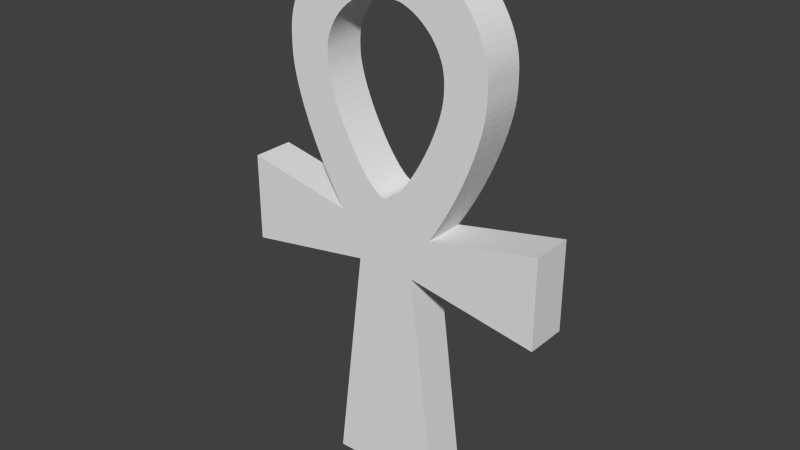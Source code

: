 # Source: ankh.blend  (saved by Blender 2.69.0; exported with 4.5.12 LTS)
import bpy
from mathutils import Matrix  # noqa: F401  (used for matrix-valued properties, if any)

bpy.ops.wm.read_factory_settings(use_empty=True)
scene = bpy.context.scene
scene.name = 'Scene'

# ---- collections
col_collection_1 = bpy.data.collections.new('Collection 1'); scene.collection.children.link(col_collection_1)

# ---- world
world_world = bpy.data.worlds.new('World'); scene.world = world_world
world_world.color = (0.05088, 0.05088, 0.05088)
world_world.use_sun_shadow = False
world_world.sun_shadow_jitter_overblur = 0.0
world_world.cycles.sampling_method = 'MANUAL'
world_world.cycles.sample_map_resolution = 256

# ---- meshes
me_ankhmesh = bpy.data.meshes.new('AnkhMesh')
me_ankhmesh.from_pydata([(-0.7071, 0.125, 0.626), (-0.7761, 0.125, 0.7711), (-0.8351, 0.125, 0.9092), (-0.8833, 0.125, 1.035), (-0.921, 0.125, 1.147), (-0.9491, 0.125, 1.243), (-0.9692, 0.125, 1.325), (-0.9829, 0.125, 1.394), (-0.9915, 0.125, 1.453), (-0.9965, 0.125, 1.504), (-0.999, 0.125, 1.548), (-0.9999, 0.125, 1.588), (-1.0, 0.125, 1.626), (-0.9999, 0.125, 1.664), (-0.999, 0.125, 1.703), (-0.9965, 0.125, 1.745), (-0.9915, 0.125, 1.79), (-0.9829, 0.125, 1.84), (-0.9692, 0.125, 1.896), (-0.9491, 0.125, 1.958), (-0.921, 0.125, 2.026), (-0.8833, 0.125, 2.1), (-0.8351, 0.125, 2.178), (-0.7761, 0.125, 2.257), (-0.7071, 0.125, 2.333), (-0.6309, 0.125, 2.402), (-0.5519, 0.125, 2.461), (-0.4741, 0.125, 2.509), (-0.4003, 0.125, 2.547), (-0.3322, 0.125, 2.575), (-0.2702, 0.125, 2.595), (-0.2144, 0.125, 2.609), (-0.1642, 0.125, 2.618), (-0.1187, 0.125, 2.623), (-0.07696, 0.125, 2.625), (-0.03779, 0.125, 2.626), (-0.9965, -0.125, 1.504), (-0.2804, 0.125, -0.2016), (-0.5538, 0.125, -2.352), (0.0, 0.125, 2.626), (-0.9915, -0.125, 1.453), (-0.9829, -0.125, 1.394), (-0.9692, -0.125, 1.325), (-0.9491, -0.125, 1.243), (0.5538, 0.125, -2.352), (-0.921, -0.125, 1.147), (0.0, 0.125, 2.17), (-0.8833, -0.125, 1.035), (0.0, 0.125, 0.4649), (0.3776, 0.125, 0.8867), (0.3303, 0.125, 0.8046), (0.2838, 0.125, 0.7304), (0.2396, 0.125, 0.6661), (0.1988, 0.125, 0.6121), (0.1617, 0.125, 0.5682), (0.1283, 0.125, 0.5335), (0.09828, 0.125, 0.507), (0.07106, 0.125, 0.4878), (0.04606, 0.125, 0.4748), (0.02262, 0.125, 0.4673), (0.1617, 0.125, 2.152), (0.1988, 0.125, 2.14), (0.2396, 0.125, 2.123), (0.2838, 0.125, 2.101), (0.3303, 0.125, 2.072), (0.3776, 0.125, 2.036), (0.4232, 0.125, 1.995), (0.4645, 0.125, 1.95), (0.4998, 0.125, 1.902), (0.5287, 0.125, 1.856), (0.5512, 0.125, 1.812), (0.568, 0.125, 1.771), (0.5801, 0.125, 1.734), (0.5882, 0.125, 1.7), (0.5934, 0.125, 1.67), (0.5964, 0.125, 1.643), (0.5979, 0.125, 1.618), (0.5984, 0.125, 1.595), (-0.8351, -0.125, 0.9092), (-0.7761, -0.125, 0.7711), (-1.516, 0.125, -0.4105), (-1.517, 0.125, 0.4301), (0.5985, 0.125, 1.572), (0.5984, 0.125, 1.549), (0.5979, 0.125, 1.525), (0.5964, 0.125, 1.499), (-0.4741, 0.125, 0.2198), (-0.5519, 0.125, 0.3437), (-0.6309, 0.125, 0.481), (-0.4232, 0.125, 0.9735), (-0.4645, 0.125, 1.06), (-0.4998, 0.125, 1.143), (-0.5287, 0.125, 1.218), (-0.5512, 0.125, 1.285), (-0.568, 0.125, 1.343), (-0.5801, 0.125, 1.392), (-0.5882, 0.125, 1.433), (-0.5934, 0.125, 1.469), (-0.5964, 0.125, 1.499), (-0.5979, 0.125, 1.525), (-0.5984, 0.125, 1.549), (-0.5985, 0.125, 1.572), (-0.5984, 0.125, 1.595), (-0.5979, 0.125, 1.618), (-0.5964, 0.125, 1.643), (-0.5934, 0.125, 1.67), (-0.5882, 0.125, 1.7), (-0.5801, 0.125, 1.734), (-0.568, 0.125, 1.771), (-0.5512, 0.125, 1.812), (-0.5287, 0.125, 1.856), (-0.4998, 0.125, 1.902), (-0.4645, 0.125, 1.95), (-0.4232, 0.125, 1.995), (-0.3776, 0.125, 2.036), (-0.3303, 0.125, 2.072), (-0.2838, 0.125, 2.101), (-0.2396, 0.125, 2.123), (-0.1988, 0.125, 2.14), (-0.1617, 0.125, 2.152), (0.7071, 0.125, 0.626), (0.921, 0.125, 1.147), (0.8833, 0.125, 1.035), (0.8351, 0.125, 0.9092), (0.7761, 0.125, 0.7711), (0.5934, 0.125, 1.469), (0.5882, 0.125, 1.433), (0.5801, 0.125, 1.392), (0.568, 0.125, 1.343), (0.5512, 0.125, 1.285), (0.5287, 0.125, 1.218), (0.4998, 0.125, 1.143), (0.4645, 0.125, 1.06), (0.4232, 0.125, 0.9735), (0.6309, 0.125, 0.481), (0.5519, 0.125, 0.3437), (0.4741, 0.125, 0.2198), (1.517, 0.125, 0.4301), (1.516, 0.125, -0.4105), (0.2804, 0.125, -0.2016), (-0.7071, -0.125, 0.626), (0.03779, 0.125, 2.626), (0.07696, 0.125, 2.625), (0.1187, 0.125, 2.623), (0.1642, 0.125, 2.618), (0.2144, 0.125, 2.609), (0.2702, 0.125, 2.595), (0.3322, 0.125, 2.575), (0.4003, 0.125, 2.547), (0.4741, 0.125, 2.509), (0.5519, 0.125, 2.461), (0.6309, 0.125, 2.402), (0.7071, 0.125, 2.333), (0.7761, 0.125, 2.257), (0.8351, 0.125, 2.178), (0.8833, 0.125, 2.1), (0.921, 0.125, 2.026), (0.9491, 0.125, 1.958), (0.9692, 0.125, 1.896), (0.9829, 0.125, 1.84), (0.9915, 0.125, 1.79), (0.9965, 0.125, 1.745), (0.999, 0.125, 1.703), (0.9999, 0.125, 1.664), (1.0, 0.125, 1.626), (0.9999, 0.125, 1.588), (0.999, 0.125, 1.548), (0.9965, 0.125, 1.504), (0.9915, 0.125, 1.453), (0.9829, 0.125, 1.394), (0.9692, 0.125, 1.325), (0.9491, 0.125, 1.243), (-0.02262, 0.125, 0.4673), (-0.04606, 0.125, 0.4748), (-0.07106, 0.125, 0.4878), (-0.09828, 0.125, 0.507), (-0.1283, 0.125, 0.5335), (-0.1617, 0.125, 0.5682), (-0.1988, 0.125, 0.6121), (-0.2396, 0.125, 0.6661), (-0.2838, 0.125, 0.7304), (-0.3303, 0.125, 0.8046), (-0.3776, 0.125, 0.8867), (-0.999, -0.125, 1.548), (-0.9999, -0.125, 1.588), (-1.0, -0.125, 1.626), (-0.9999, -0.125, 1.664), (-0.999, -0.125, 1.703), (-0.9965, -0.125, 1.745), (-0.9915, -0.125, 1.79), (-0.9829, -0.125, 1.84), (-0.9692, -0.125, 1.896), (-0.9491, -0.125, 1.958), (-0.921, -0.125, 2.026), (-0.8833, -0.125, 2.1), (-0.8351, -0.125, 2.178), (-0.7761, -0.125, 2.257), (-0.7071, -0.125, 2.333), (-0.6309, -0.125, 2.402), (-0.5519, -0.125, 2.461), (-0.4741, -0.125, 2.509), (-0.4003, -0.125, 2.547), (-0.3322, -0.125, 2.575), (-0.2702, -0.125, 2.595), (-0.2144, -0.125, 2.609), (-0.1642, -0.125, 2.618), (-0.1187, -0.125, 2.623), (-0.07696, -0.125, 2.625), (-0.03779, -0.125, 2.626), (-0.2804, -0.125, -0.2016), (-0.5538, -0.125, -2.352), (0.0, -0.125, 2.626), (0.5538, -0.125, -2.352), (0.0, -0.125, 2.17), (0.0, -0.125, 0.4649), (0.3776, -0.125, 0.8867), (0.3303, -0.125, 0.8046), (0.2838, -0.125, 0.7304), (0.2396, -0.125, 0.6661), (0.1988, -0.125, 0.6121), (0.1617, -0.125, 0.5682), (0.1283, -0.125, 0.5335), (0.09828, -0.125, 0.507), (0.07106, -0.125, 0.4878), (0.04606, -0.125, 0.4748), (0.02262, -0.125, 0.4673), (0.1617, -0.125, 2.152), (0.1988, -0.125, 2.14), (0.2396, -0.125, 2.123), (0.2838, -0.125, 2.101), (0.3303, -0.125, 2.072), (0.3776, -0.125, 2.036), (0.4232, -0.125, 1.995), (0.4645, -0.125, 1.95), (0.4998, -0.125, 1.902), (0.5287, -0.125, 1.856), (0.5512, -0.125, 1.812), (0.568, -0.125, 1.771), (0.5801, -0.125, 1.734), (0.5882, -0.125, 1.7), (0.5934, -0.125, 1.67), (0.5964, -0.125, 1.643), (0.5979, -0.125, 1.618), (0.5984, -0.125, 1.595), (-1.516, -0.125, -0.4105), (-1.517, -0.125, 0.4301), (0.5985, -0.125, 1.572), (0.5984, -0.125, 1.549), (0.5979, -0.125, 1.525), (0.5964, -0.125, 1.499), (-0.4741, -0.125, 0.2198), (-0.5519, -0.125, 0.3437), (-0.6309, -0.125, 0.481), (-0.4232, -0.125, 0.9735), (-0.4645, -0.125, 1.06), (-0.4998, -0.125, 1.143), (-0.5287, -0.125, 1.218), (-0.5512, -0.125, 1.285), (-0.568, -0.125, 1.343), (-0.5801, -0.125, 1.392), (-0.5882, -0.125, 1.433), (-0.5934, -0.125, 1.469), (-0.5964, -0.125, 1.499), (-0.5979, -0.125, 1.525), (-0.5984, -0.125, 1.549), (-0.5985, -0.125, 1.572), (-0.5984, -0.125, 1.595), (-0.5979, -0.125, 1.618), (-0.5964, -0.125, 1.643), (-0.5934, -0.125, 1.67), (-0.5882, -0.125, 1.7), (-0.5801, -0.125, 1.734), (-0.568, -0.125, 1.771), (-0.5512, -0.125, 1.812), (-0.5287, -0.125, 1.856), (-0.4998, -0.125, 1.902), (-0.4645, -0.125, 1.95), (-0.4232, -0.125, 1.995), (-0.3776, -0.125, 2.036), (-0.3303, -0.125, 2.072), (-0.2838, -0.125, 2.101), (-0.2396, -0.125, 2.123), (-0.1988, -0.125, 2.14), (-0.1617, -0.125, 2.152), (0.7071, -0.125, 0.626), (0.921, -0.125, 1.147), (0.8833, -0.125, 1.035), (0.8351, -0.125, 0.9092), (0.7761, -0.125, 0.7711), (0.5934, -0.125, 1.469), (0.5882, -0.125, 1.433), (0.5801, -0.125, 1.392), (0.568, -0.125, 1.343), (0.5512, -0.125, 1.285), (0.5287, -0.125, 1.218), (0.4998, -0.125, 1.143), (0.4645, -0.125, 1.06), (0.4232, -0.125, 0.9735), (0.6309, -0.125, 0.481), (0.5519, -0.125, 0.3437), (0.4741, -0.125, 0.2198), (1.517, -0.125, 0.4301), (1.516, -0.125, -0.4105), (0.2804, -0.125, -0.2016), (0.03779, -0.125, 2.626), (0.07696, -0.125, 2.625), (0.1187, -0.125, 2.623), (0.1642, -0.125, 2.618), (0.2144, -0.125, 2.609), (0.2702, -0.125, 2.595), (0.3322, -0.125, 2.575), (0.4003, -0.125, 2.547), (0.4741, -0.125, 2.509), (0.5519, -0.125, 2.461), (0.6309, -0.125, 2.402), (0.7071, -0.125, 2.333), (0.7761, -0.125, 2.257), (0.8351, -0.125, 2.178), (0.8833, -0.125, 2.1), (0.921, -0.125, 2.026), (0.9491, -0.125, 1.958), (0.9692, -0.125, 1.896), (0.9829, -0.125, 1.84), (0.9915, -0.125, 1.79), (0.9965, -0.125, 1.745), (0.999, -0.125, 1.703), (0.9999, -0.125, 1.664), (1.0, -0.125, 1.626), (0.9999, -0.125, 1.588), (0.999, -0.125, 1.548), (0.9965, -0.125, 1.504), (0.9915, -0.125, 1.453), (0.9829, -0.125, 1.394), (0.9692, -0.125, 1.325), (0.9491, -0.125, 1.243), (-0.02262, -0.125, 0.4673), (-0.04606, -0.125, 0.4748), (-0.07106, -0.125, 0.4878), (-0.09828, -0.125, 0.507), (-0.1283, -0.125, 0.5335), (-0.1617, -0.125, 0.5682), (-0.1988, -0.125, 0.6121), (-0.2396, -0.125, 0.6661), (-0.2838, -0.125, 0.7304), (-0.3303, -0.125, 0.8046), (-0.3776, -0.125, 0.8867)], [], [(341, 342, 45, 47), (340, 341, 47, 78), (339, 340, 78, 79), (137, 138, 139, 136), (58, 135, 136, 59), (172, 86, 87, 173), (173, 87, 88, 174), (174, 88, 0, 175), (175, 0, 1, 176), (176, 1, 2, 177), (177, 2, 3, 178), (178, 3, 4, 179), (179, 4, 5, 180), (180, 5, 6, 181), (181, 6, 7, 182), (182, 7, 8, 89), (89, 8, 9, 90), (90, 9, 10, 91), (91, 10, 11, 92), (92, 11, 12, 93), (93, 12, 13, 94), (94, 13, 14, 95), (95, 14, 15, 96), (96, 15, 16, 97), (97, 16, 17, 98), (98, 17, 18, 99), (99, 18, 19, 100), (100, 19, 20, 101), (101, 20, 21, 102), (102, 21, 22, 103), (103, 22, 23, 104), (104, 23, 24, 105), (105, 24, 25, 106), (106, 25, 26, 107), (107, 26, 27, 108), (108, 27, 28, 109), (109, 28, 29, 110), (110, 29, 30, 111), (111, 30, 31, 112), (112, 31, 32, 113), (113, 32, 33, 114), (114, 33, 34, 115), (115, 34, 35, 116), (116, 35, 39, 117), (117, 39, 118), (118, 39, 119), (338, 339, 79, 140), (57, 134, 135, 58), (56, 120, 134, 57), (55, 124, 120, 56), (54, 123, 124, 55), (53, 122, 123, 54), (52, 121, 122, 53), (51, 171, 121, 52), (50, 170, 171, 51), (49, 169, 170, 50), (133, 168, 169, 49), (132, 167, 168, 133), (131, 166, 167, 132), (130, 165, 166, 131), (129, 164, 165, 130), (128, 163, 164, 129), (127, 162, 163, 128), (126, 161, 162, 127), (125, 160, 161, 126), (85, 159, 160, 125), (84, 158, 159, 85), (83, 157, 158, 84), (82, 156, 157, 83), (77, 155, 156, 82), (76, 154, 155, 77), (75, 153, 154, 76), (74, 152, 153, 75), (73, 151, 152, 74), (72, 150, 151, 73), (71, 149, 150, 72), (70, 148, 149, 71), (69, 147, 148, 70), (68, 146, 147, 69), (67, 145, 146, 68), (66, 144, 145, 67), (65, 143, 144, 66), (64, 142, 143, 65), (63, 141, 142, 64), (62, 39, 141, 63), (61, 39, 62), (60, 39, 61), (46, 119, 39), (39, 60, 46), (337, 338, 140, 252), (336, 337, 252, 251), (335, 336, 251, 250), (224, 225, 300, 299), (301, 300, 303, 302), (86, 37, 80, 81), (48, 59, 136, 139), (48, 37, 86, 172), (37, 48, 139), (44, 38, 37, 139), (342, 343, 43, 45), (343, 344, 42, 43), (344, 345, 41, 42), (345, 253, 40, 41), (253, 254, 36, 40), (254, 255, 183, 36), (255, 256, 184, 183), (256, 257, 185, 184), (257, 258, 186, 185), (258, 259, 187, 186), (259, 260, 188, 187), (260, 261, 189, 188), (261, 262, 190, 189), (262, 263, 191, 190), (263, 264, 192, 191), (264, 265, 193, 192), (265, 266, 194, 193), (266, 267, 195, 194), (267, 268, 196, 195), (268, 269, 197, 196), (269, 270, 198, 197), (270, 271, 199, 198), (271, 272, 200, 199), (272, 273, 201, 200), (273, 274, 202, 201), (274, 275, 203, 202), (275, 276, 204, 203), (276, 277, 205, 204), (277, 278, 206, 205), (278, 279, 207, 206), (279, 280, 208, 207), (280, 281, 211, 208), (281, 282, 211), (282, 283, 211), (223, 224, 299, 298), (222, 223, 298, 284), (221, 222, 284, 288), (220, 221, 288, 287), (219, 220, 287, 286), (218, 219, 286, 285), (217, 218, 285, 334), (216, 217, 334, 333), (215, 216, 333, 332), (297, 215, 332, 331), (296, 297, 331, 330), (295, 296, 330, 329), (294, 295, 329, 328), (293, 294, 328, 327), (292, 293, 327, 326), (291, 292, 326, 325), (290, 291, 325, 324), (289, 290, 324, 323), (249, 289, 323, 322), (248, 249, 322, 321), (247, 248, 321, 320), (246, 247, 320, 319), (243, 246, 319, 318), (242, 243, 318, 317), (241, 242, 317, 316), (240, 241, 316, 315), (239, 240, 315, 314), (238, 239, 314, 313), (237, 238, 313, 312), (236, 237, 312, 311), (235, 236, 311, 310), (234, 235, 310, 309), (233, 234, 309, 308), (232, 233, 308, 307), (231, 232, 307, 306), (230, 231, 306, 305), (229, 230, 305, 304), (228, 229, 304, 211), (227, 228, 211), (226, 227, 211), (213, 211, 283), (211, 213, 226), (250, 245, 244, 209), (214, 303, 300, 225), (214, 335, 250, 209), (209, 303, 214), (212, 303, 209, 210), (118, 282, 281, 117), (127, 291, 290, 126), (55, 221, 220, 54), (138, 302, 303, 139), (67, 233, 232, 66), (148, 311, 312, 149), (76, 242, 241, 75), (10, 183, 184, 11), (160, 323, 324, 161), (95, 259, 258, 94), (22, 195, 196, 23), (177, 340, 339, 176), (107, 271, 270, 106), (34, 207, 208, 35), (119, 283, 282, 118), (128, 292, 291, 127), (56, 222, 221, 55), (68, 234, 233, 67), (149, 312, 313, 150), (77, 243, 242, 76), (11, 184, 185, 12), (161, 324, 325, 162), (96, 260, 259, 95), (23, 196, 197, 24), (178, 341, 340, 177), (108, 272, 271, 107), (38, 210, 209, 37), (139, 303, 212, 44), (129, 293, 292, 128), (57, 223, 222, 56), (48, 214, 225, 59), (69, 235, 234, 68), (0, 140, 79, 1), (150, 313, 314, 151), (82, 246, 243, 77), (12, 185, 186, 13), (162, 325, 326, 163), (97, 261, 260, 96), (24, 197, 198, 25), (179, 342, 341, 178), (109, 273, 272, 108), (171, 334, 285, 121), (37, 209, 244, 80), (130, 294, 293, 129), (58, 224, 223, 57), (35, 208, 211, 39), (70, 236, 235, 69), (1, 79, 78, 2), (151, 314, 315, 152), (81, 245, 250, 86), (13, 186, 187, 14), (163, 326, 327, 164), (98, 262, 261, 97), (25, 198, 199, 26), (180, 343, 342, 179), (110, 274, 273, 109), (46, 213, 283, 119), (121, 285, 286, 122), (131, 295, 294, 130), (59, 225, 224, 58), (172, 335, 214, 48), (71, 237, 236, 70), (2, 78, 47, 3), (152, 315, 316, 153), (86, 250, 251, 87), (14, 187, 188, 15), (164, 327, 328, 165), (99, 263, 262, 98), (26, 199, 200, 27), (181, 344, 343, 180), (111, 275, 274, 110), (60, 226, 213, 46), (123, 287, 288, 124), (122, 286, 287, 123), (168, 331, 332, 169), (132, 296, 295, 131), (39, 211, 304, 141), (141, 304, 305, 142), (72, 238, 237, 71), (3, 47, 45, 4), (153, 316, 317, 154), (87, 251, 252, 88), (15, 188, 189, 16), (165, 328, 329, 166), (100, 264, 263, 99), (27, 200, 201, 28), (182, 345, 344, 181), (112, 276, 275, 111), (124, 288, 284, 120), (49, 215, 297, 133), (133, 297, 296, 132), (61, 227, 226, 60), (142, 305, 306, 143), (73, 239, 238, 72), (4, 45, 43, 5), (154, 317, 318, 155), (88, 252, 140, 0), (16, 189, 190, 17), (166, 329, 330, 167), (101, 265, 264, 100), (28, 201, 202, 29), (89, 253, 345, 182), (113, 277, 276, 112), (83, 247, 246, 82), (50, 216, 215, 49), (169, 332, 333, 170), (120, 284, 298, 134), (62, 228, 227, 61), (143, 306, 307, 144), (74, 240, 239, 73), (5, 43, 42, 6), (155, 318, 319, 156), (90, 254, 253, 89), (17, 190, 191, 18), (167, 330, 331, 168), (102, 266, 265, 101), (29, 202, 203, 30), (114, 278, 277, 113), (44, 212, 210, 38), (84, 248, 247, 83), (51, 217, 216, 50), (170, 333, 334, 171), (134, 298, 299, 135), (63, 229, 228, 62), (144, 307, 308, 145), (6, 42, 41, 7), (156, 319, 320, 157), (91, 255, 254, 90), (18, 191, 192, 19), (173, 336, 335, 172), (103, 267, 266, 102), (30, 203, 204, 31), (115, 279, 278, 114), (85, 249, 248, 84), (52, 218, 217, 51), (135, 299, 300, 136), (64, 230, 229, 63), (145, 308, 309, 146), (7, 41, 40, 8), (157, 320, 321, 158), (92, 256, 255, 91), (19, 192, 193, 20), (174, 337, 336, 173), (104, 268, 267, 103), (31, 204, 205, 32), (116, 280, 279, 115), (125, 289, 249, 85), (53, 219, 218, 52), (136, 300, 301, 137), (65, 231, 230, 64), (146, 309, 310, 147), (80, 244, 245, 81), (8, 40, 36, 9), (158, 321, 322, 159), (93, 257, 256, 92), (20, 193, 194, 21), (175, 338, 337, 174), (105, 269, 268, 104), (32, 205, 206, 33), (117, 281, 280, 116), (126, 290, 289, 125), (54, 220, 219, 53), (137, 301, 302, 138), (66, 232, 231, 65), (147, 310, 311, 148), (75, 241, 240, 74), (9, 36, 183, 10), (159, 322, 323, 160), (94, 258, 257, 93), (21, 194, 195, 22), (176, 339, 338, 175), (106, 270, 269, 105), (33, 206, 207, 34)])
me_ankhmesh.use_remesh_preserve_volume = False
me_ankhmesh.use_remesh_preserve_attributes = False
me_ankhmesh.use_mirror_vertex_groups = False
me_ankhmesh.update()

# ---- objects
ob_ankh = bpy.data.objects.new('Ankh', me_ankhmesh)

# ---- transforms, parenting, visibility, modifiers, constraints
ob_ankh.location = (0.0, 0.0, 0.0)
ob_ankh.scale = (1.0, 1.6, 1.0)
ob_ankh.lineart.crease_threshold = 0.0

# ---- collection membership
col_collection_1.objects.link(ob_ankh)

# ---- scene / render settings (as saved in the file)
scene.frame_start = 1; scene.frame_end = 250; scene.frame_set(1)
scene.render.engine = 'BLENDER_EEVEE_NEXT'
scene.render.image_settings.color_mode = 'RGB'
scene.render.image_settings.compression = 90
scene.render.resolution_percentage = 50
scene.render.dither_intensity = 0.0
scene.cycles.use_denoising = False
scene.cycles.samples = 10
scene.cycles.sampling_pattern = 'TABULATED_SOBOL'
scene.cycles.light_sampling_threshold = 0.0
scene.cycles.use_adaptive_sampling = False
scene.cycles.use_light_tree = False
scene.cycles.blur_glossy = 0.0
scene.cycles.volume_bounces = 1
scene.cycles.pixel_filter_type = 'GAUSSIAN'
scene.cycles.sample_clamp_indirect = 0.0
scene.view_settings.view_transform = 'Standard'
bpy.context.view_layer.update()

# ---- added for rendering (the .blend has no active camera and no usable light): camera, sun
cam_auto = bpy.data.cameras.new('AutoCamera')
cam_auto.lens = 50.0
cam_auto.sensor_width = 36.0
cam_auto.clip_end = 1000.0
ob_auto_camera = bpy.data.objects.new('AutoCamera', cam_auto)
scene.collection.objects.link(ob_auto_camera)
ob_auto_camera.location = (5.40617, -6.4874, 4.46206)
ob_auto_camera.rotation_euler = (1.09748, -7.21219e-08, 0.694738)
scene.camera = ob_auto_camera
light_auto_sun = bpy.data.lights.new('AutoSun', 'SUN')
light_auto_sun.energy = 3.0
light_auto_sun.angle = 0.0523599
ob_auto_sun = bpy.data.objects.new('AutoSun', light_auto_sun)
scene.collection.objects.link(ob_auto_sun)
ob_auto_sun.rotation_euler = (0.872665, 0.174533, 0.523599)
bpy.context.view_layer.update()
